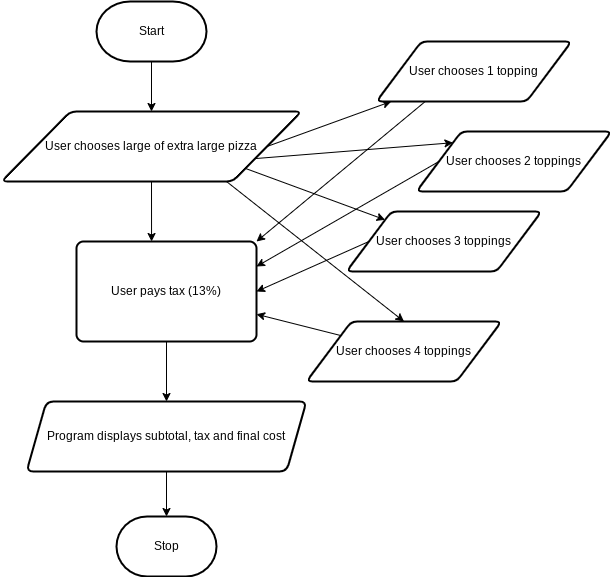

The diagram above was exported from draw.io. Its source (the exported page's mxGraphModel, read from the mxfile embedded in the PNG):
<mxGraphModel dx="594" dy="561" grid="1" gridSize="10" guides="1" tooltips="1" connect="1" arrows="1" fold="1" page="1" pageScale="1" pageWidth="827" pageHeight="1169" math="0" shadow="0">
  <root>
    <mxCell id="0" />
    <mxCell id="1" parent="0" />
    <mxCell id="11" value="" style="edgeStyle=none;html=1;" parent="1" source="2" target="3" edge="1">
      <mxGeometry relative="1" as="geometry" />
    </mxCell>
    <mxCell id="2" value="Start" style="strokeWidth=2;html=1;shape=mxgraph.flowchart.terminator;whiteSpace=wrap;" parent="1" vertex="1">
      <mxGeometry x="220" y="70" width="110" height="60" as="geometry" />
    </mxCell>
    <mxCell id="12" style="edgeStyle=none;html=1;exitX=0.5;exitY=1;exitDx=0;exitDy=0;entryX=0.417;entryY=0;entryDx=0;entryDy=0;entryPerimeter=0;" parent="1" source="3" target="5" edge="1">
      <mxGeometry relative="1" as="geometry">
        <mxPoint x="275" y="310" as="targetPoint" />
      </mxGeometry>
    </mxCell>
    <mxCell id="15" style="edgeStyle=none;html=1;exitX=1;exitY=0.5;exitDx=0;exitDy=0;" parent="1" source="3" target="7" edge="1">
      <mxGeometry relative="1" as="geometry" />
    </mxCell>
    <mxCell id="25" style="edgeStyle=none;html=1;exitX=1;exitY=0.75;exitDx=0;exitDy=0;entryX=0;entryY=0;entryDx=0;entryDy=0;" parent="1" source="3" target="18" edge="1">
      <mxGeometry relative="1" as="geometry" />
    </mxCell>
    <mxCell id="26" style="edgeStyle=none;html=1;exitX=1;exitY=1;exitDx=0;exitDy=0;" parent="1" source="3" target="21" edge="1">
      <mxGeometry relative="1" as="geometry" />
    </mxCell>
    <mxCell id="27" style="edgeStyle=none;html=1;exitX=0.75;exitY=1;exitDx=0;exitDy=0;entryX=0.5;entryY=0;entryDx=0;entryDy=0;" parent="1" source="3" target="23" edge="1">
      <mxGeometry relative="1" as="geometry" />
    </mxCell>
    <mxCell id="3" value="User chooses large of extra large pizza" style="shape=parallelogram;html=1;strokeWidth=2;perimeter=parallelogramPerimeter;whiteSpace=wrap;rounded=1;arcSize=12;size=0.23;" parent="1" vertex="1">
      <mxGeometry x="125" y="180" width="300" height="70" as="geometry" />
    </mxCell>
    <mxCell id="30" value="" style="edgeStyle=none;html=1;" parent="1" source="5" target="29" edge="1">
      <mxGeometry relative="1" as="geometry" />
    </mxCell>
    <mxCell id="5" value="User pays tax (13%)" style="rounded=1;whiteSpace=wrap;html=1;absoluteArcSize=1;arcSize=14;strokeWidth=2;" parent="1" vertex="1">
      <mxGeometry x="200" y="310" width="180" height="100" as="geometry" />
    </mxCell>
    <mxCell id="35" style="edgeStyle=none;html=1;exitX=0.25;exitY=1;exitDx=0;exitDy=0;entryX=1;entryY=0;entryDx=0;entryDy=0;" parent="1" source="7" target="5" edge="1">
      <mxGeometry relative="1" as="geometry" />
    </mxCell>
    <mxCell id="7" value="User chooses 1 topping" style="shape=parallelogram;html=1;strokeWidth=2;perimeter=parallelogramPerimeter;whiteSpace=wrap;rounded=1;arcSize=12;size=0.23;" parent="1" vertex="1">
      <mxGeometry x="500" y="110" width="195" height="60" as="geometry" />
    </mxCell>
    <mxCell id="9" value="Stop" style="strokeWidth=2;html=1;shape=mxgraph.flowchart.terminator;whiteSpace=wrap;" parent="1" vertex="1">
      <mxGeometry x="240" y="585" width="100" height="60" as="geometry" />
    </mxCell>
    <mxCell id="34" style="edgeStyle=none;html=1;exitX=0;exitY=0.5;exitDx=0;exitDy=0;entryX=1;entryY=0.25;entryDx=0;entryDy=0;" parent="1" source="18" target="5" edge="1">
      <mxGeometry relative="1" as="geometry" />
    </mxCell>
    <mxCell id="18" value="User chooses 2 toppings" style="shape=parallelogram;html=1;strokeWidth=2;perimeter=parallelogramPerimeter;whiteSpace=wrap;rounded=1;arcSize=12;size=0.23;" parent="1" vertex="1">
      <mxGeometry x="540" y="200" width="195" height="60" as="geometry" />
    </mxCell>
    <mxCell id="33" style="edgeStyle=none;html=1;exitX=0;exitY=0.5;exitDx=0;exitDy=0;entryX=1;entryY=0.5;entryDx=0;entryDy=0;" parent="1" source="21" target="5" edge="1">
      <mxGeometry relative="1" as="geometry" />
    </mxCell>
    <mxCell id="21" value="User chooses 3 toppings" style="shape=parallelogram;html=1;strokeWidth=2;perimeter=parallelogramPerimeter;whiteSpace=wrap;rounded=1;arcSize=12;size=0.23;" parent="1" vertex="1">
      <mxGeometry x="470" y="280" width="195" height="60" as="geometry" />
    </mxCell>
    <mxCell id="32" value="" style="edgeStyle=none;html=1;" parent="1" source="23" target="5" edge="1">
      <mxGeometry relative="1" as="geometry" />
    </mxCell>
    <mxCell id="23" value="User chooses 4 toppings" style="shape=parallelogram;html=1;strokeWidth=2;perimeter=parallelogramPerimeter;whiteSpace=wrap;rounded=1;arcSize=12;size=0.23;" parent="1" vertex="1">
      <mxGeometry x="430" y="390" width="195" height="60" as="geometry" />
    </mxCell>
    <mxCell id="31" value="" style="edgeStyle=none;html=1;" parent="1" source="29" target="9" edge="1">
      <mxGeometry relative="1" as="geometry" />
    </mxCell>
    <mxCell id="29" value="Program displays subtotal, tax and final cost" style="shape=parallelogram;perimeter=parallelogramPerimeter;whiteSpace=wrap;html=1;fixedSize=1;rounded=1;arcSize=14;strokeWidth=2;" parent="1" vertex="1">
      <mxGeometry x="150" y="470" width="280" height="70" as="geometry" />
    </mxCell>
  </root>
</mxGraphModel>